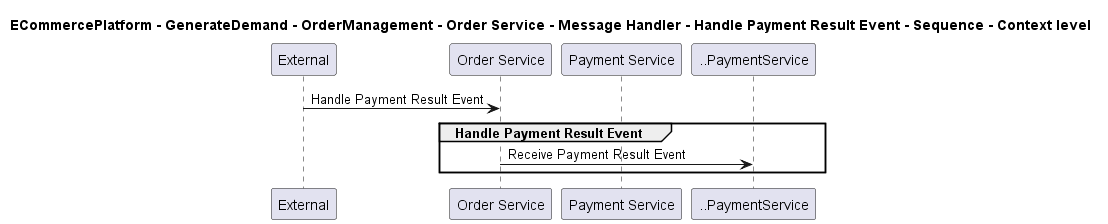

The diagram above was rendered by PlantUML. Its source (embedded in the PNG):
@startuml

title ECommercePlatform - GenerateDemand - OrderManagement - Order Service - Message Handler - Handle Payment Result Event - Sequence - Context level

participant "External" as C4InterFlow.SoftwareSystems.ExternalSystem
participant "Order Service" as ECommercePlatform.GenerateDemand.OrderManagement.SoftwareSystems.OrderService
participant "Payment Service" as ECommercePlatform.Deliver.Payments.SoftwareSystems.PaymentService

C4InterFlow.SoftwareSystems.ExternalSystem -> ECommercePlatform.GenerateDemand.OrderManagement.SoftwareSystems.OrderService : Handle Payment Result Event
group Handle Payment Result Event
ECommercePlatform.GenerateDemand.OrderManagement.SoftwareSystems.OrderService -> ..PaymentService : Receive Payment Result Event
end


@enduml